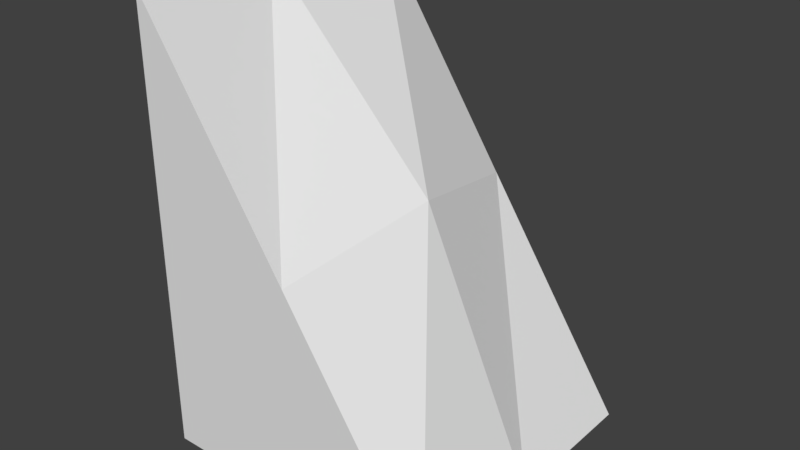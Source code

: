 # Source: Mod_Cliff_Bottom.blend  (saved by Blender 2.80.75; exported with 4.5.12 LTS)
import bpy
from mathutils import Matrix  # noqa: F401  (used for matrix-valued properties, if any)

bpy.ops.wm.read_factory_settings(use_empty=True)
scene = bpy.context.scene
scene.name = 'Scene'

# ---- collections
col_collection_1 = bpy.data.collections.new('Collection 1'); scene.collection.children.link(col_collection_1)

# ---- materials (node trees are filled in below, after node groups)
mat_tileset = bpy.data.materials.new('Tileset')
mat_tileset.alpha_threshold = 0.0
mat_tileset.use_transparent_shadow = False
mat_tileset.roughness = 0.5
mat_tileset.line_color = (0.0, 0.0, 0.0, 1.0)

# ---- material node trees

# ---- world
world_world = bpy.data.worlds.new('World'); scene.world = world_world
world_world.color = (0.05088, 0.05088, 0.05088)
world_world.use_sun_shadow = False
world_world.sun_shadow_jitter_overblur = 0.0
world_world.cycles.sampling_method = 'MANUAL'

# ---- meshes
me_cube = bpy.data.meshes.new('Cube')
me_cube.from_pydata([(0.5, 0.25, 0.0), (0.5, -0.25, 0.0), (0.0, -0.25, 0.75), (0.0, 0.25, 0.75), (0.25, -0.25, 0.375), (0.3038, 0.0, 0.4326), (0.25, 0.25, 0.375), (0.5, 0.0, 0.0), (0.0, 0.0, 0.75), (0.0, -0.25, 0.0), (0.0, 0.25, 0.0)], [], [(1, 7, 5, 4), (7, 0, 6, 5), (5, 6, 3, 8), (4, 5, 8, 2), (9, 1, 4, 2), (10, 3, 6, 0)])
_uv = me_cube.uv_layers.new(name='UVMap')
_uv.uv.foreach_set('vector', [0.0, 0.03125, 0.125, 0.03125, 0.125, 0.25, 0.0, 0.25, 0.125, 0.03125, 0.25, 0.03125, 0.25, 0.25, 0.125, 0.25, 0.125, 0.5312, 0.25, 0.5312, 0.25, 0.75, 0.125, 0.75, 0.0, 0.5312, 0.125, 0.5312, 0.125, 0.75, 0.0, 0.75, 0.0625, 0.1875, 0.3125, 0.1875, 0.1875, 0.375, 0.0625, 0.5625, 0.3125, 0.1875, 0.3125, 0.5625, 0.1875, 0.375, 0.0625, 0.1875])
me_cube.materials.append(mat_tileset)
me_cube.use_remesh_preserve_volume = False
me_cube.use_remesh_preserve_attributes = False
me_cube.use_mirror_vertex_groups = False
me_cube.update()

# ---- objects
ob_model = bpy.data.objects.new('Model', me_cube)

# ---- transforms, parenting, visibility, modifiers, constraints
ob_model.location = (0.0, 0.0, 0.0)
ob_model.lock_rotations_4d = False
ob_model.empty_display_type = 'ARROWS'
ob_model.lineart.crease_threshold = 0.0
_vg = ob_model.vertex_groups.new(name='Group')

# ---- collection membership
col_collection_1.objects.link(ob_model)

# ---- scene / render settings (as saved in the file)
scene.frame_start = 1; scene.frame_end = 250; scene.frame_set(1)
scene.render.engine = 'BLENDER_EEVEE_NEXT'
scene.render.resolution_percentage = 50
scene.render.dither_intensity = 0.0
scene.cycles.use_denoising = False
scene.cycles.samples = 128
scene.cycles.sampling_pattern = 'TABULATED_SOBOL'
scene.cycles.use_adaptive_sampling = False
scene.cycles.use_light_tree = False
scene.cycles.blur_glossy = 0.0
scene.cycles.sample_clamp_indirect = 0.0
scene.view_settings.view_transform = 'Standard'
bpy.context.view_layer.update()

# ---- added for rendering (the .blend has no active camera and no usable light): camera, sun
cam_auto = bpy.data.cameras.new('AutoCamera')
cam_auto.lens = 50.0
cam_auto.sensor_width = 36.0
cam_auto.clip_end = 1000.0
ob_auto_camera = bpy.data.objects.new('AutoCamera', cam_auto)
scene.collection.objects.link(ob_auto_camera)
ob_auto_camera.location = (1.2037, -1.14444, 1.13796)
ob_auto_camera.rotation_euler = (1.09748, -7.21219e-08, 0.694738)
scene.camera = ob_auto_camera
light_auto_sun = bpy.data.lights.new('AutoSun', 'SUN')
light_auto_sun.energy = 3.0
light_auto_sun.angle = 0.0523599
ob_auto_sun = bpy.data.objects.new('AutoSun', light_auto_sun)
scene.collection.objects.link(ob_auto_sun)
ob_auto_sun.rotation_euler = (0.872665, 0.174533, 0.523599)
bpy.context.view_layer.update()
